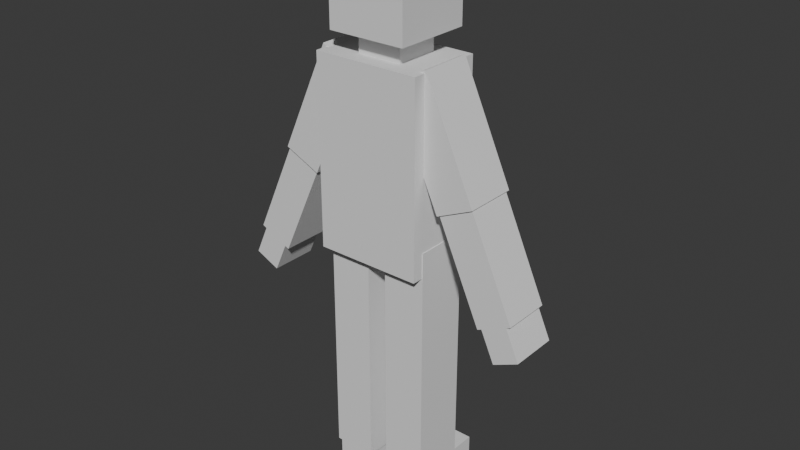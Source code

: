 # Source: HumanBlockModel.blend  (saved by Blender 5.1.30; exported with 4.5.12 LTS)
import bpy
from mathutils import Matrix  # noqa: F401  (used for matrix-valued properties, if any)

bpy.ops.wm.read_factory_settings(use_empty=True)
scene = bpy.context.scene
scene.name = 'Scene'

# ---- world
world_world = bpy.data.worlds.new('World'); scene.world = world_world
world_world.use_nodes = True; world_world.node_tree.nodes.clear()
_N = world_world.node_tree.nodes; _L = world_world.node_tree.links
n0 = _N.new('ShaderNodeOutputWorld'); n0.name = 'World Output'; n0.location = (200, 100)
n1 = _N.new('ShaderNodeBackground'); n1.name = 'Background'; n1.location = (-200, 100)
n1.inputs[0].default_value = (0.05088, 0.05088, 0.05088, 1.0)
_L.new(n1.outputs[0], n0.inputs[0])
n0.is_active_output = True
world_world.color = (0.05088, 0.05088, 0.05088)
world_world.sun_shadow_jitter_overblur = 0.0

# ---- meshes
me_cube = bpy.data.meshes.new('Cube')
me_cube.from_pydata([(-1.0, -1.0, -1.0), (-1.517, -0.6727, -1.469), (2.856, -0.617, -6.906), (-3.684, -0.617, -6.612), (-2.794, -0.6727, -4.275), (-1.407, -0.6727, -9.534), (1.693, -0.6727, -4.694), (-4.117, -0.617, -7.564), (0.2323, -0.6965, -9.534), (-3.873, -0.617, -6.742), (3.286, -0.617, -7.86), (-3.684, 0.617, -6.612), (-1.517, 0.6727, -1.469), (-1.33, -0.6433, -12.68), (2.829, -0.617, -7.134), (-4.117, 0.617, -7.564), (-2.794, 0.6727, -4.275), (0.3083, -0.6433, -12.68), (-1.407, -0.6727, -12.17), (-3.04, -0.617, -6.904), (-3.873, 0.617, -6.742), (2.856, 0.617, -6.906), (-1.433, -0.985, -6.365), (-3.474, -0.617, -7.857), (3.286, 0.617, -7.86), (0.2323, -0.6965, -12.17), (-3.04, 0.617, -6.904), (1.693, 0.6727, -4.694), (-1.863, -0.6727, -4.698), (-1.33, 1.47, -12.68), (-3.474, 0.617, -7.857), (3.501, -0.617, -6.615), (-3.014, -0.617, -7.133), (-1.433, -0.985, -1.539), (-1.863, 0.6727, -4.698), (2.829, 0.617, -7.134), (-1.407, -0.6727, -9.491), (-3.014, 0.617, -7.133), (-1.0, -1.0, 1.0), (-2.758, -0.617, -4.291), (3.93, -0.617, -7.569), (-2.758, 0.617, -4.291), (1.347, -0.6727, -1.465), (-1.899, -0.617, -4.682), (-1.33, 1.47, -12.11), (-1.899, 0.617, -4.682), (3.501, 0.617, -6.615), (-3.122, 0.617, -7.084), (-3.765, 0.617, -6.791), (-1.407, 0.6727, -9.534), (2.624, -0.6727, -4.271), (-3.765, -0.617, -6.791), (-3.122, -0.617, -7.084), (-1.433, 0.985, -6.365), (3.93, 0.617, -7.569), (0.3083, 1.47, -12.68), (-0.4009, -0.6433, -12.68), (3.689, -0.617, -6.746), (1.347, 0.6727, -1.465), (-1.407, 0.6727, -12.17), (-1.0, 1.0, -1.0), (2.624, 0.6727, -4.271), (3.689, 0.617, -6.746), (0.2323, -0.6965, -9.491), (1.724, -0.617, -4.681), (-0.4009, 1.47, -12.68), (0.3083, 1.47, -12.11), (1.724, 0.617, -4.681), (2.583, 0.617, -4.29), (-1.433, 0.985, -1.539), (2.583, -0.617, -4.29), (-1.407, 0.6727, -9.491), (3.581, 0.617, -6.795), (1.32, -0.985, -6.365), (-0.4009, 1.47, -12.11), (2.937, 0.617, -7.085), (-0.2983, -0.6727, -9.534), (2.937, -0.617, -7.085), (0.2323, 0.6965, -9.534), (3.581, -0.617, -6.795), (-1.0, 1.0, 1.0), (-0.2983, -0.6727, -12.17), (1.237, -0.6433, -12.68), (1.32, -0.985, -1.539), (-0.2983, -0.6727, -9.491), (0.2323, 0.6965, -12.17), (-0.2983, 0.6727, -9.534), (-0.2983, 0.6727, -12.17), (1.0, -1.0, -1.0), (1.32, 0.985, -6.365), (-0.2983, 0.6727, -9.491), (1.237, 1.47, -12.68), (1.32, 0.985, -1.539), (-1.33, 0.6727, -12.11), (0.2323, 0.6965, -9.491), (-1.33, 0.6727, -12.17), (-0.4009, 0.6727, -12.11), (1.0, -1.0, 1.0), (1.237, 1.47, -12.11), (-0.4009, 0.6727, -12.17), (1.0, 1.0, -1.0), (-1.33, -0.6433, -12.17), (-0.4009, -0.6433, -12.17), (1.341, -0.6965, -9.534), (1.0, 1.0, 1.0), (1.341, -0.6965, -12.17), (0.5716, -0.5716, -1.0), (1.341, -0.6965, -5.727), (-0.5716, 0.5716, -1.0), (1.341, -0.6965, -9.491), (0.5716, 0.5716, -1.0), (1.341, 0.6965, -9.534), (-0.5716, -0.5716, -1.0), (1.341, 0.6965, -12.17), (-0.5716, -0.5716, -1.539), (1.341, 0.6965, -5.727), (-0.5716, 0.5716, -1.539), (1.341, 0.6965, -9.491), (0.3083, 0.6965, -12.11), (0.5716, 0.5716, -1.539), (0.3083, 0.6965, -12.17), (0.5716, -0.5716, -1.539), (1.237, 0.6965, -12.11), (1.237, 0.6965, -12.17), (0.3083, -0.6433, -12.17), (1.237, -0.6433, -12.17), (1.32, -0.6965, -6.365), (1.32, -0.6965, -5.727), (1.32, 0.6965, -5.727), (1.32, 0.6965, -6.365), (0.2323, 0.6965, -6.365), (0.2323, -0.6965, -6.365), (-0.2983, 0.6727, -6.365), (-1.407, -0.6727, -6.365), (-1.407, 0.6727, -6.365), (-0.2983, -0.6727, -6.365), (1.32, -0.6727, -1.539), (1.32, 0.6727, -3.876), (1.32, 0.6727, -1.539), (1.32, -0.6727, -3.876), (1.183, -0.6727, -1.539), (1.183, 0.6727, -1.539), (-1.433, -0.6727, -3.752), (-1.433, -0.6727, -1.539), (-1.433, 0.6727, -1.539), (-1.433, 0.6727, -3.752), (-1.361, -0.6727, -1.539), (-1.361, 0.6727, -1.539)], [], [(0, 38, 80, 60), (60, 80, 104, 100), (100, 104, 97, 88), (88, 97, 38, 0), (108, 112, 0, 60, 100, 88, 106, 110), (88, 0, 112, 106), (104, 80, 38, 97), (112, 108, 116, 114), (116, 108, 110, 119), (119, 110, 106, 121), (121, 106, 112, 114), (69, 53, 22, 33, 143, 142, 145, 144), (53, 69, 92, 89), (128, 129, 89, 92, 138, 137, 139, 136, 83, 73, 126, 127), (73, 83, 33, 22), (22, 53, 134, 133), (132, 134, 53, 89, 129, 130, 131, 126, 73, 22, 133, 135), (143, 33, 83, 121, 114, 116, 119, 92, 69, 144, 147, 146), (141, 138, 92, 119, 121, 83, 136, 140), (94, 63, 131, 130), (8, 63, 94, 78), (129, 128, 115, 117, 94, 130), (78, 94, 117, 111), (117, 115, 107, 109), (109, 103, 111, 117), (126, 131, 63, 109, 107, 127), (63, 8, 103, 109), (107, 115, 128, 127), (78, 85, 25, 8), (118, 120, 85, 78, 111, 113, 123, 122), (103, 105, 113, 111), (8, 25, 105, 103), (125, 123, 113, 105, 25, 85, 120, 124), (120, 118, 66, 55, 17, 124), (55, 66, 98, 91), (123, 125, 82, 91, 98, 122), (124, 17, 82, 125), (55, 91, 82, 17), (122, 98, 66, 118), (71, 36, 133, 134), (5, 36, 71, 49), (90, 71, 134, 132), (49, 71, 90, 86), (135, 84, 90, 132), (84, 76, 86, 90), (133, 36, 84, 135), (36, 5, 76, 84), (49, 59, 18, 5), (93, 95, 59, 49, 86, 87, 99, 96), (76, 81, 87, 86), (5, 18, 81, 76), (102, 99, 87, 81, 18, 59, 95, 101), (95, 93, 44, 29, 13, 101), (29, 44, 74, 65), (99, 102, 56, 65, 74, 96), (101, 13, 56, 102), (29, 65, 56, 13), (96, 74, 44, 93), (137, 27, 6, 139), (138, 141, 58, 61, 27, 137), (42, 50, 61, 58), (139, 6, 50, 42, 140, 136), (42, 58, 141, 140), (64, 6, 27, 67), (68, 67, 27, 61, 50, 6, 64, 70), (67, 35, 14, 64), (62, 72, 46, 21, 75, 35, 67, 68), (75, 21, 46, 72), (70, 57, 62, 68), (14, 77, 2, 31, 79, 57, 70, 64), (79, 31, 2, 77), (75, 77, 14, 35), (72, 62, 57, 79), (77, 75, 24, 10), (75, 72, 54, 24), (79, 40, 54, 72), (79, 77, 10, 40), (40, 10, 24, 54), (12, 16, 4, 1), (16, 12, 147, 144, 145, 34), (142, 28, 34, 145), (143, 146, 1, 4, 28, 142), (147, 12, 1, 146), (45, 34, 28, 43), (39, 43, 28, 4, 16, 34, 45, 41), (41, 20, 9, 39), (45, 37, 47, 26, 11, 48, 20, 41), (48, 11, 26, 47), (43, 32, 37, 45), (39, 9, 51, 3, 19, 52, 32, 43), (52, 19, 3, 51), (48, 51, 9, 20), (47, 37, 32, 52), (51, 48, 15, 7), (48, 47, 30, 15), (52, 23, 30, 47), (51, 7, 23, 52), (23, 7, 15, 30)])
_uv = me_cube.uv_layers.new(name='UVMap')
_uv.uv.foreach_set('vector', [0.375, 0.0, 0.625, 0.0, 0.625, 0.25, 0.375, 0.25, 0.375, 0.25, 0.625, 0.25, 0.625, 0.5, 0.375, 0.5, 0.375, 0.5, 0.625, 0.5, 0.625, 0.75, 0.375, 0.75, 0.375, 0.75, 0.625, 0.75, 0.625, 1.0, 0.375, 1.0, 0.1785, 0.5535, 0.1785, 0.6965, 0.125, 0.75, 0.125, 0.5, 0.375, 0.5, 0.375, 0.75, 0.3215, 0.6965, 0.3215, 0.5535, 0.375, 0.75, 0.125, 0.75, 0.1785, 0.6965, 0.3215, 0.6965, 0.625, 0.5, 0.875, 0.5, 0.875, 0.75, 0.625, 0.75, 0.4972, 0.0, 0.4972, 0.25, 0.3792, 0.25, 0.3792, 0.0, 0.3792, 0.25, 0.4972, 0.25, 0.4972, 0.5, 0.3792, 0.5, 0.3792, 0.5, 0.4972, 0.5, 0.4972, 0.75, 0.3792, 0.75, 0.3792, 0.75, 0.4972, 0.75, 0.4972, 1.0, 0.3792, 1.0, 0.625, 0.25, 0.375, 0.25, 0.375, 0.0, 0.625, 0.0, 0.625, 0.03964, 0.5104, 0.03964, 0.5104, 0.2104, 0.625, 0.2104, 0.375, 0.25, 0.625, 0.25, 0.625, 0.5, 0.375, 0.5, 0.4081, 0.5366, 0.375, 0.5366, 0.375, 0.5, 0.625, 0.5, 0.625, 0.5396, 0.504, 0.5396, 0.504, 0.7104, 0.625, 0.7104, 0.625, 0.75, 0.375, 0.75, 0.375, 0.7134, 0.4081, 0.7134, 0.375, 0.75, 0.625, 0.75, 0.625, 1.0, 0.375, 1.0, 0.125, 0.75, 0.125, 0.5, 0.1274, 0.5396, 0.1274, 0.7104, 0.228, 0.5396, 0.1274, 0.5396, 0.125, 0.5, 0.375, 0.5, 0.375, 0.5366, 0.2762, 0.5366, 0.2762, 0.7134, 0.375, 0.7134, 0.375, 0.75, 0.125, 0.75, 0.1274, 0.7104, 0.228, 0.7104, 0.875, 0.7104, 0.875, 0.75, 0.625, 0.75, 0.693, 0.6975, 0.7968, 0.6975, 0.7968, 0.5525, 0.693, 0.5525, 0.625, 0.5, 0.875, 0.5, 0.875, 0.5396, 0.8685, 0.5396, 0.8685, 0.7104, 0.6375, 0.5396, 0.625, 0.5396, 0.625, 0.5, 0.693, 0.5525, 0.693, 0.6975, 0.625, 0.75, 0.625, 0.7104, 0.6375, 0.7104, 0.3778, 0.25, 0.3778, 0.0, 0.5831, 0.0, 0.5831, 0.25, 0.375, 0.0, 0.625, 0.0, 0.625, 0.25, 0.375, 0.25, 0.5831, 0.4954, 0.625, 0.4954, 0.625, 0.5, 0.3778, 0.5, 0.3778, 0.25, 0.5831, 0.25, 0.375, 0.25, 0.625, 0.25, 0.625, 0.5, 0.375, 0.5, 0.3778, 0.5, 0.625, 0.5, 0.625, 0.75, 0.3778, 0.75, 0.625, 0.75, 0.375, 0.75, 0.375, 0.5, 0.625, 0.5, 0.5831, 0.7546, 0.5831, 1.0, 0.3778, 1.0, 0.3778, 0.75, 0.625, 0.75, 0.625, 0.7546, 0.625, 1.0, 0.375, 1.0, 0.375, 0.75, 0.625, 0.75, 0.625, 0.75, 0.625, 0.5, 0.6296, 0.5, 0.6296, 0.75, 0.621, 0.25, 0.375, 0.25, 0.375, 2.98e-08, 0.621, 0.0, 0.3808, 0.2671, 0.375, 0.2671, 0.375, 0.25, 0.621, 0.25, 0.621, 0.5, 0.375, 0.5, 0.375, 0.4767, 0.3808, 0.4767, 0.621, 0.75, 0.375, 0.75, 0.375, 0.5, 0.621, 0.5, 0.621, 1.0, 0.375, 1.0, 0.375, 0.75, 0.621, 0.75, 0.3517, 0.7404, 0.3517, 0.5, 0.375, 0.5, 0.375, 0.75, 0.125, 0.75, 0.125, 0.5, 0.1421, 0.5, 0.1421, 0.7404, 0.5978, 0.1585, 0.625, 0.1585, 0.625, 0.25, 0.375, 0.25, 0.375, 0.0, 0.5978, 0.0, 0.375, 0.25, 0.625, 0.25, 0.625, 0.5, 0.375, 0.5, 0.5978, 0.5915, 0.5978, 0.75, 0.375, 0.75, 0.375, 0.5, 0.625, 0.5, 0.625, 0.5915, 0.5978, 1.0, 0.375, 1.0, 0.375, 0.75, 0.5978, 0.75, 0.125, 0.5, 0.375, 0.5, 0.375, 0.75, 0.125, 0.75, 0.625, 0.5915, 0.625, 0.5, 0.875, 0.5, 0.875, 0.5915, 0.3778, 0.25, 0.3778, 0.0, 0.5831, 0.0, 0.5831, 0.25, 0.375, 0.0, 0.625, 0.0, 0.625, 0.25, 0.375, 0.25, 0.3778, 0.5, 0.3778, 0.25, 0.5831, 0.25, 0.5831, 0.5, 0.375, 0.25, 0.625, 0.25, 0.625, 0.5, 0.375, 0.5, 0.5831, 0.75, 0.3778, 0.75, 0.3778, 0.5, 0.5831, 0.5, 0.625, 0.75, 0.375, 0.75, 0.375, 0.5, 0.625, 0.5, 0.5831, 1.0, 0.3778, 1.0, 0.3778, 0.75, 0.5831, 0.75, 0.625, 1.0, 0.375, 1.0, 0.375, 0.75, 0.625, 0.75, 0.621, 0.25, 0.375, 0.25, 0.375, 0.0, 0.621, 0.0, 0.3808, 0.2673, 0.375, 0.2673, 0.375, 0.25, 0.621, 0.25, 0.621, 0.5, 0.375, 0.5, 0.375, 0.4768, 0.3808, 0.4768, 0.621, 0.75, 0.375, 0.75, 0.375, 0.5, 0.621, 0.5, 0.621, 1.0, 0.375, 1.0, 0.375, 0.75, 0.621, 0.75, 0.3518, 0.7445, 0.3518, 0.5, 0.375, 0.5, 0.375, 0.75, 0.125, 0.75, 0.125, 0.5, 0.1423, 0.5, 0.1423, 0.7445, 0.5978, 0.1557, 0.625, 0.1557, 0.625, 0.25, 0.375, 0.25, 0.375, 0.0, 0.5978, 0.0, 0.375, 0.25, 0.625, 0.25, 0.625, 0.5, 0.375, 0.5, 0.5978, 0.5943, 0.5978, 0.75, 0.375, 0.75, 0.375, 0.5, 0.625, 0.5, 0.625, 0.5943, 0.5978, 1.0, 0.375, 1.0, 0.375, 0.75, 0.5978, 0.75, 0.125, 0.5, 0.375, 0.5, 0.375, 0.75, 0.125, 0.75, 0.625, 0.5943, 0.625, 0.5, 0.875, 0.5, 0.875, 0.5943, 0.552, 0.25, 0.625, 0.25, 0.625, 0.0, 0.552, 0.0, 0.3796, 0.4865, 0.375, 0.456, 0.375, 0.5, 0.625, 0.5, 0.625, 0.25, 0.552, 0.25, 0.375, 0.75, 0.625, 0.75, 0.625, 0.5, 0.375, 0.5, 0.552, 1.0, 0.625, 1.0, 0.625, 0.75, 0.375, 0.75, 0.375, 0.794, 0.3796, 0.7635, 0.375, 0.75, 0.375, 0.5, 0.331, 0.5, 0.331, 0.75, 0.8668, 0.7396, 0.875, 0.75, 0.875, 0.5, 0.8668, 0.5104, 0.636, 0.5104, 0.8668, 0.5104, 0.875, 0.5, 0.625, 0.5, 0.625, 0.75, 0.875, 0.75, 0.8668, 0.7396, 0.636, 0.7396, 0.3871, 0.25, 0.625, 0.25, 0.625, 0.0, 0.3871, 0.0, 0.625, 0.5, 0.625, 0.4686, 0.6076, 0.4686, 0.6076, 0.2814, 0.625, 0.2814, 0.625, 0.25, 0.3871, 0.25, 0.3868, 0.5, 0.625, 0.2814, 0.6076, 0.2814, 0.6076, 0.4686, 0.625, 0.4686, 0.3868, 0.75, 0.625, 0.75, 0.625, 0.5, 0.3868, 0.5, 0.625, 1.0, 0.625, 0.9686, 0.6076, 0.9686, 0.6076, 0.7814, 0.625, 0.7814, 0.625, 0.75, 0.3868, 0.75, 0.3871, 1.0, 0.625, 0.7814, 0.6076, 0.7814, 0.6076, 0.9686, 0.625, 0.9686, 0.8436, 0.5, 0.8436, 0.75, 0.875, 0.75, 0.875, 0.5, 0.6564, 0.5, 0.625, 0.5, 0.625, 0.75, 0.6564, 0.75, 0.422, 0.0, 0.422, 0.25, 0.625, 0.25, 0.625, 0.0, 0.422, 0.25, 0.422, 0.5, 0.625, 0.5, 0.625, 0.25, 0.422, 0.75, 0.625, 0.75, 0.625, 0.5, 0.422, 0.5, 0.422, 0.75, 0.422, 1.0, 0.625, 1.0, 0.625, 0.75, 0.625, 0.75, 0.875, 0.75, 0.875, 0.5, 0.625, 0.5, 0.375, 0.25, 0.625, 0.25, 0.625, 0.0, 0.375, 0.0, 0.625, 0.25, 0.375, 0.25, 0.375, 0.2918, 0.3774, 0.2759, 0.5407, 0.5, 0.625, 0.5, 0.5407, 0.75, 0.625, 0.75, 0.625, 0.5, 0.5407, 0.5, 0.3774, 0.9741, 0.375, 0.9582, 0.375, 1.0, 0.625, 1.0, 0.625, 0.75, 0.5407, 0.75, 0.1668, 0.5, 0.125, 0.5, 0.125, 0.75, 0.1668, 0.75, 0.6346, 0.5104, 0.625, 0.5, 0.625, 0.75, 0.6346, 0.7396, 0.8654, 0.7396, 0.6346, 0.7396, 0.625, 0.75, 0.875, 0.75, 0.875, 0.5, 0.625, 0.5, 0.6346, 0.5104, 0.8654, 0.5104, 0.3869, 0.25, 0.625, 0.25, 0.625, 0.0, 0.3869, 0.0, 0.3869, 0.5, 0.625, 0.5, 0.625, 0.4686, 0.6076, 0.4686, 0.6076, 0.2814, 0.625, 0.2814, 0.625, 0.25, 0.3869, 0.25, 0.625, 0.2814, 0.6076, 0.2814, 0.6076, 0.4686, 0.625, 0.4686, 0.3869, 0.75, 0.625, 0.75, 0.625, 0.5, 0.3869, 0.5, 0.3869, 1.0, 0.625, 1.0, 0.625, 0.9686, 0.6076, 0.9686, 0.6076, 0.7814, 0.625, 0.7814, 0.625, 0.75, 0.3869, 0.75, 0.625, 0.7814, 0.6076, 0.7814, 0.6076, 0.9686, 0.625, 0.9686, 0.8436, 0.5, 0.8436, 0.75, 0.875, 0.75, 0.875, 0.5, 0.6564, 0.5, 0.625, 0.5, 0.625, 0.75, 0.6564, 0.75, 0.422, 0.0, 0.422, 0.25, 0.625, 0.25, 0.625, 0.0, 0.422, 0.25, 0.422, 0.5, 0.625, 0.5, 0.625, 0.25, 0.422, 0.75, 0.625, 0.75, 0.625, 0.5, 0.422, 0.5, 0.422, 1.0, 0.625, 1.0, 0.625, 0.75, 0.422, 0.75, 0.625, 0.75, 0.875, 0.75, 0.875, 0.5, 0.625, 0.5])
me_cube.materials.append(None)
me_cube.update()

# ---- objects
ob_cube = bpy.data.objects.new('Cube', me_cube)

# ---- transforms, parenting, visibility, modifiers, constraints
ob_cube.location = (-4.362, 0.0, 10.45)
ob_cube.scale = (0.8294, 0.8294, 0.8294)

# ---- collection membership
scene.collection.objects.link(ob_cube)

# ---- scene / render settings (as saved in the file)
scene.frame_start = 1; scene.frame_end = 250; scene.frame_set(1)
scene.render.engine = 'BLENDER_EEVEE_NEXT'
scene.render.bake_bias = 0.0
scene.render.bake_samples = 0
scene.cycles.sampling_pattern = 'TABULATED_SOBOL'
scene.eevee.use_volume_custom_range = False
bpy.context.view_layer.update()

# ---- added for rendering (the .blend has no active camera and no usable light): camera, sun
cam_auto = bpy.data.cameras.new('AutoCamera')
cam_auto.lens = 50.0
cam_auto.sensor_width = 36.0
cam_auto.clip_end = 1000.0
ob_auto_camera = bpy.data.objects.new('AutoCamera', cam_auto)
scene.collection.objects.link(ob_auto_camera)
ob_auto_camera.location = (7.88981, -14.6, 15.47)
ob_auto_camera.rotation_euler = (1.09748, -7.21219e-08, 0.694738)
scene.camera = ob_auto_camera
light_auto_sun = bpy.data.lights.new('AutoSun', 'SUN')
light_auto_sun.energy = 3.0
light_auto_sun.angle = 0.0523599
ob_auto_sun = bpy.data.objects.new('AutoSun', light_auto_sun)
scene.collection.objects.link(ob_auto_sun)
ob_auto_sun.rotation_euler = (0.872665, 0.174533, 0.523599)
bpy.context.view_layer.update()
